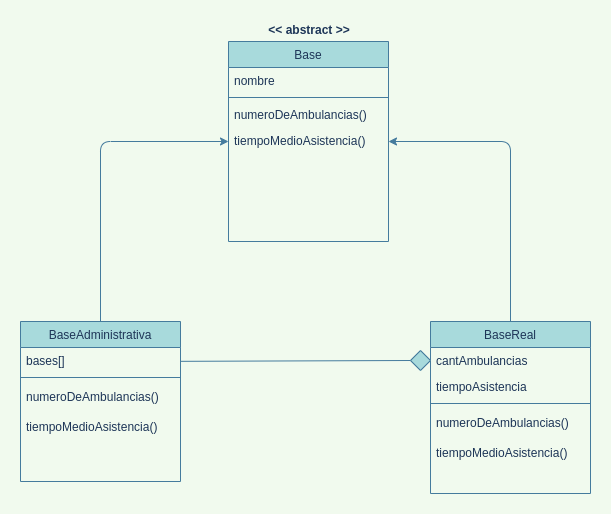

The diagram above was exported from draw.io. Its source (the exported page's mxGraphModel, read from the mxfile embedded in the PNG):
<mxGraphModel dx="1020" dy="514" grid="1" gridSize="10" guides="1" tooltips="1" connect="1" arrows="1" fold="1" page="1" pageScale="1" pageWidth="827" pageHeight="1169" background="#F1FAEE" math="0" shadow="0">
  <root>
    <mxCell id="WIyWlLk6GJQsqaUBKTNV-0" />
    <mxCell id="WIyWlLk6GJQsqaUBKTNV-1" parent="WIyWlLk6GJQsqaUBKTNV-0" />
    <mxCell id="bZlEq-9FgbfxfH-CKrMK-12" style="edgeStyle=orthogonalEdgeStyle;rounded=1;sketch=0;orthogonalLoop=1;jettySize=auto;html=1;entryX=0.5;entryY=0;entryDx=0;entryDy=0;fontColor=#1D3557;strokeColor=#457B9D;fillColor=#A8DADC;labelBackgroundColor=#F1FAEE;startArrow=classic;startFill=1;endArrow=none;endFill=0;" parent="WIyWlLk6GJQsqaUBKTNV-1" source="zkfFHV4jXpPFQw0GAbJ--17" target="bZlEq-9FgbfxfH-CKrMK-6" edge="1">
      <mxGeometry relative="1" as="geometry" />
    </mxCell>
    <mxCell id="bZlEq-9FgbfxfH-CKrMK-13" style="edgeStyle=orthogonalEdgeStyle;rounded=1;sketch=0;orthogonalLoop=1;jettySize=auto;html=1;fontColor=#1D3557;strokeColor=#457B9D;fillColor=#A8DADC;labelBackgroundColor=#F1FAEE;startArrow=classic;startFill=1;endArrow=none;endFill=0;" parent="WIyWlLk6GJQsqaUBKTNV-1" source="zkfFHV4jXpPFQw0GAbJ--17" target="bZlEq-9FgbfxfH-CKrMK-9" edge="1">
      <mxGeometry relative="1" as="geometry" />
    </mxCell>
    <mxCell id="zkfFHV4jXpPFQw0GAbJ--17" value="Base" style="swimlane;fontStyle=0;align=center;verticalAlign=top;childLayout=stackLayout;horizontal=1;startSize=26;horizontalStack=0;resizeParent=1;resizeLast=0;collapsible=1;marginBottom=0;rounded=0;shadow=0;strokeWidth=1;fillColor=#A8DADC;strokeColor=#457B9D;fontColor=#1D3557;" parent="WIyWlLk6GJQsqaUBKTNV-1" vertex="1">
      <mxGeometry x="328" y="120" width="160" height="200" as="geometry">
        <mxRectangle x="550" y="140" width="160" height="26" as="alternateBounds" />
      </mxGeometry>
    </mxCell>
    <mxCell id="zkfFHV4jXpPFQw0GAbJ--18" value="nombre" style="text;align=left;verticalAlign=top;spacingLeft=4;spacingRight=4;overflow=hidden;rotatable=0;points=[[0,0.5],[1,0.5]];portConstraint=eastwest;fontColor=#1D3557;rounded=1;" parent="zkfFHV4jXpPFQw0GAbJ--17" vertex="1">
      <mxGeometry y="26" width="160" height="26" as="geometry" />
    </mxCell>
    <mxCell id="zkfFHV4jXpPFQw0GAbJ--23" value="" style="line;html=1;strokeWidth=1;align=left;verticalAlign=middle;spacingTop=-1;spacingLeft=3;spacingRight=3;rotatable=0;labelPosition=right;points=[];portConstraint=eastwest;fillColor=#A8DADC;strokeColor=#457B9D;fontColor=#1D3557;rounded=1;labelBackgroundColor=#F1FAEE;" parent="zkfFHV4jXpPFQw0GAbJ--17" vertex="1">
      <mxGeometry y="52" width="160" height="8" as="geometry" />
    </mxCell>
    <mxCell id="zkfFHV4jXpPFQw0GAbJ--24" value="numeroDeAmbulancias()" style="text;align=left;verticalAlign=top;spacingLeft=4;spacingRight=4;overflow=hidden;rotatable=0;points=[[0,0.5],[1,0.5]];portConstraint=eastwest;fontColor=#1D3557;rounded=1;" parent="zkfFHV4jXpPFQw0GAbJ--17" vertex="1">
      <mxGeometry y="60" width="160" height="26" as="geometry" />
    </mxCell>
    <mxCell id="zkfFHV4jXpPFQw0GAbJ--25" value="tiempoMedioAsistencia()" style="text;align=left;verticalAlign=top;spacingLeft=4;spacingRight=4;overflow=hidden;rotatable=0;points=[[0,0.5],[1,0.5]];portConstraint=eastwest;fontColor=#1D3557;rounded=1;" parent="zkfFHV4jXpPFQw0GAbJ--17" vertex="1">
      <mxGeometry y="86" width="160" height="26" as="geometry" />
    </mxCell>
    <mxCell id="bZlEq-9FgbfxfH-CKrMK-6" value="BaseAdministrativa" style="swimlane;fontStyle=0;align=center;verticalAlign=top;childLayout=stackLayout;horizontal=1;startSize=26;horizontalStack=0;resizeParent=1;resizeLast=0;collapsible=1;marginBottom=0;rounded=0;shadow=0;strokeWidth=1;fillColor=#A8DADC;strokeColor=#457B9D;fontColor=#1D3557;" parent="WIyWlLk6GJQsqaUBKTNV-1" vertex="1">
      <mxGeometry x="120" y="400" width="160" height="160" as="geometry">
        <mxRectangle x="130" y="380" width="160" height="26" as="alternateBounds" />
      </mxGeometry>
    </mxCell>
    <mxCell id="bZlEq-9FgbfxfH-CKrMK-7" value="bases[]" style="text;align=left;verticalAlign=top;spacingLeft=4;spacingRight=4;overflow=hidden;rotatable=0;points=[[0,0.5],[1,0.5]];portConstraint=eastwest;fontColor=#1D3557;rounded=1;" parent="bZlEq-9FgbfxfH-CKrMK-6" vertex="1">
      <mxGeometry y="26" width="160" height="26" as="geometry" />
    </mxCell>
    <mxCell id="bZlEq-9FgbfxfH-CKrMK-8" value="" style="line;html=1;strokeWidth=1;align=left;verticalAlign=middle;spacingTop=-1;spacingLeft=3;spacingRight=3;rotatable=0;labelPosition=right;points=[];portConstraint=eastwest;fillColor=#A8DADC;strokeColor=#457B9D;fontColor=#1D3557;rounded=1;labelBackgroundColor=#F1FAEE;" parent="bZlEq-9FgbfxfH-CKrMK-6" vertex="1">
      <mxGeometry y="52" width="160" height="8" as="geometry" />
    </mxCell>
    <mxCell id="GNL2rTLhBNEGaeVP7274-4" value="numeroDeAmbulancias()" style="text;strokeColor=none;fillColor=none;align=left;verticalAlign=middle;spacingLeft=4;spacingRight=4;overflow=hidden;points=[[0,0.5],[1,0.5]];portConstraint=eastwest;rotatable=0;fontColor=#1D3557;" vertex="1" parent="bZlEq-9FgbfxfH-CKrMK-6">
      <mxGeometry y="60" width="160" height="30" as="geometry" />
    </mxCell>
    <mxCell id="GNL2rTLhBNEGaeVP7274-5" value="tiempoMedioAsistencia()" style="text;strokeColor=none;fillColor=none;align=left;verticalAlign=middle;spacingLeft=4;spacingRight=4;overflow=hidden;points=[[0,0.5],[1,0.5]];portConstraint=eastwest;rotatable=0;fontColor=#1D3557;" vertex="1" parent="bZlEq-9FgbfxfH-CKrMK-6">
      <mxGeometry y="90" width="160" height="30" as="geometry" />
    </mxCell>
    <mxCell id="bZlEq-9FgbfxfH-CKrMK-9" value="BaseReal" style="swimlane;fontStyle=0;align=center;verticalAlign=top;childLayout=stackLayout;horizontal=1;startSize=26;horizontalStack=0;resizeParent=1;resizeLast=0;collapsible=1;marginBottom=0;rounded=0;shadow=0;strokeWidth=1;fillColor=#A8DADC;strokeColor=#457B9D;fontColor=#1D3557;" parent="WIyWlLk6GJQsqaUBKTNV-1" vertex="1">
      <mxGeometry x="530" y="400" width="160" height="172" as="geometry">
        <mxRectangle x="130" y="380" width="160" height="26" as="alternateBounds" />
      </mxGeometry>
    </mxCell>
    <mxCell id="bZlEq-9FgbfxfH-CKrMK-14" value="cantAmbulancias" style="text;align=left;verticalAlign=top;spacingLeft=4;spacingRight=4;overflow=hidden;rotatable=0;points=[[0,0.5],[1,0.5]];portConstraint=eastwest;fontColor=#1D3557;rounded=1;" parent="bZlEq-9FgbfxfH-CKrMK-9" vertex="1">
      <mxGeometry y="26" width="160" height="26" as="geometry" />
    </mxCell>
    <mxCell id="bZlEq-9FgbfxfH-CKrMK-15" value="tiempoAsistencia" style="text;align=left;verticalAlign=top;spacingLeft=4;spacingRight=4;overflow=hidden;rotatable=0;points=[[0,0.5],[1,0.5]];portConstraint=eastwest;rounded=1;shadow=0;html=0;fontColor=#1D3557;" parent="bZlEq-9FgbfxfH-CKrMK-9" vertex="1">
      <mxGeometry y="52" width="160" height="26" as="geometry" />
    </mxCell>
    <mxCell id="bZlEq-9FgbfxfH-CKrMK-11" value="" style="line;html=1;strokeWidth=1;align=left;verticalAlign=middle;spacingTop=-1;spacingLeft=3;spacingRight=3;rotatable=0;labelPosition=right;points=[];portConstraint=eastwest;fillColor=#A8DADC;strokeColor=#457B9D;fontColor=#1D3557;rounded=1;labelBackgroundColor=#F1FAEE;" parent="bZlEq-9FgbfxfH-CKrMK-9" vertex="1">
      <mxGeometry y="78" width="160" height="8" as="geometry" />
    </mxCell>
    <mxCell id="GNL2rTLhBNEGaeVP7274-2" value="numeroDeAmbulancias()" style="text;strokeColor=none;fillColor=none;align=left;verticalAlign=middle;spacingLeft=4;spacingRight=4;overflow=hidden;points=[[0,0.5],[1,0.5]];portConstraint=eastwest;rotatable=0;fontColor=#1D3557;" vertex="1" parent="bZlEq-9FgbfxfH-CKrMK-9">
      <mxGeometry y="86" width="160" height="30" as="geometry" />
    </mxCell>
    <mxCell id="GNL2rTLhBNEGaeVP7274-3" value="tiempoMedioAsistencia()" style="text;strokeColor=none;fillColor=none;align=left;verticalAlign=middle;spacingLeft=4;spacingRight=4;overflow=hidden;points=[[0,0.5],[1,0.5]];portConstraint=eastwest;rotatable=0;fontColor=#1D3557;" vertex="1" parent="bZlEq-9FgbfxfH-CKrMK-9">
      <mxGeometry y="116" width="160" height="30" as="geometry" />
    </mxCell>
    <mxCell id="bZlEq-9FgbfxfH-CKrMK-17" value="" style="rhombus;whiteSpace=wrap;html=1;rounded=0;sketch=0;fontColor=#1D3557;strokeColor=#457B9D;fillColor=#A8DADC;" parent="WIyWlLk6GJQsqaUBKTNV-1" vertex="1">
      <mxGeometry x="510" y="429" width="20" height="20" as="geometry" />
    </mxCell>
    <mxCell id="bZlEq-9FgbfxfH-CKrMK-18" value="" style="endArrow=none;html=1;rounded=1;sketch=0;fontColor=#1D3557;strokeColor=#457B9D;fillColor=#A8DADC;curved=0;exitX=0;exitY=0.5;exitDx=0;exitDy=0;entryX=0.999;entryY=0.532;entryDx=0;entryDy=0;entryPerimeter=0;labelBackgroundColor=#F1FAEE;" parent="WIyWlLk6GJQsqaUBKTNV-1" source="bZlEq-9FgbfxfH-CKrMK-17" target="bZlEq-9FgbfxfH-CKrMK-7" edge="1">
      <mxGeometry width="50" height="50" relative="1" as="geometry">
        <mxPoint x="370" y="480" as="sourcePoint" />
        <mxPoint x="420" y="430" as="targetPoint" />
      </mxGeometry>
    </mxCell>
    <mxCell id="GNL2rTLhBNEGaeVP7274-0" value="&amp;lt;&amp;lt; abstract &amp;gt;&amp;gt;" style="text;html=1;strokeColor=none;fillColor=none;align=center;verticalAlign=middle;whiteSpace=wrap;rounded=0;fontStyle=1;fontColor=#1D3557;" vertex="1" parent="WIyWlLk6GJQsqaUBKTNV-1">
      <mxGeometry x="329" y="99" width="160" height="20" as="geometry" />
    </mxCell>
  </root>
</mxGraphModel>